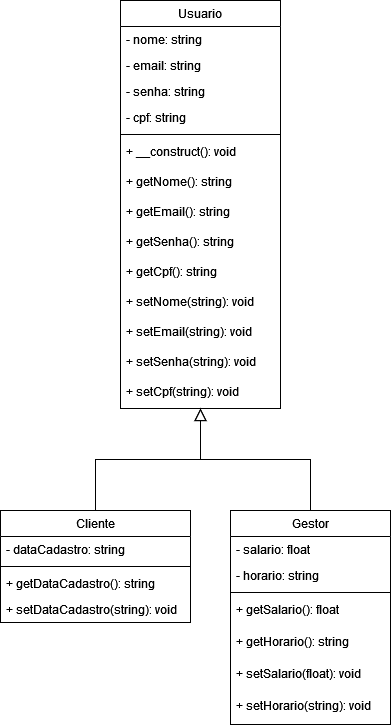

The diagram above was exported from draw.io. Its source (the exported page's mxGraphModel, read from the mxfile embedded in the PNG):
<mxGraphModel dx="1103" dy="780" grid="1" gridSize="10" guides="1" tooltips="1" connect="1" arrows="1" fold="1" page="1" pageScale="1" pageWidth="827" pageHeight="1169" math="0" shadow="0">
  <root>
    <mxCell id="WIyWlLk6GJQsqaUBKTNV-0" />
    <mxCell id="WIyWlLk6GJQsqaUBKTNV-1" parent="WIyWlLk6GJQsqaUBKTNV-0" />
    <mxCell id="zkfFHV4jXpPFQw0GAbJ--0" value="Usuario" style="swimlane;fontStyle=0;align=center;verticalAlign=top;childLayout=stackLayout;horizontal=1;startSize=26;horizontalStack=0;resizeParent=1;resizeLast=0;collapsible=1;marginBottom=0;rounded=0;shadow=0;strokeWidth=1;" parent="WIyWlLk6GJQsqaUBKTNV-1" vertex="1">
      <mxGeometry x="160" y="50" width="160" height="408" as="geometry">
        <mxRectangle x="230" y="140" width="160" height="26" as="alternateBounds" />
      </mxGeometry>
    </mxCell>
    <mxCell id="zkfFHV4jXpPFQw0GAbJ--1" value="- nome: string" style="text;align=left;verticalAlign=top;spacingLeft=4;spacingRight=4;overflow=hidden;rotatable=0;points=[[0,0.5],[1,0.5]];portConstraint=eastwest;" parent="zkfFHV4jXpPFQw0GAbJ--0" vertex="1">
      <mxGeometry y="26" width="160" height="26" as="geometry" />
    </mxCell>
    <mxCell id="zkfFHV4jXpPFQw0GAbJ--2" value="- email: string" style="text;align=left;verticalAlign=top;spacingLeft=4;spacingRight=4;overflow=hidden;rotatable=0;points=[[0,0.5],[1,0.5]];portConstraint=eastwest;rounded=0;shadow=0;html=0;" parent="zkfFHV4jXpPFQw0GAbJ--0" vertex="1">
      <mxGeometry y="52" width="160" height="26" as="geometry" />
    </mxCell>
    <mxCell id="zkfFHV4jXpPFQw0GAbJ--3" value="- senha: string" style="text;align=left;verticalAlign=top;spacingLeft=4;spacingRight=4;overflow=hidden;rotatable=0;points=[[0,0.5],[1,0.5]];portConstraint=eastwest;rounded=0;shadow=0;html=0;" parent="zkfFHV4jXpPFQw0GAbJ--0" vertex="1">
      <mxGeometry y="78" width="160" height="26" as="geometry" />
    </mxCell>
    <mxCell id="hNzQWec21KEFqt4bw6Q7-1" value="- cpf: string" style="text;align=left;verticalAlign=top;spacingLeft=4;spacingRight=4;overflow=hidden;rotatable=0;points=[[0,0.5],[1,0.5]];portConstraint=eastwest;rounded=0;shadow=0;html=0;" vertex="1" parent="zkfFHV4jXpPFQw0GAbJ--0">
      <mxGeometry y="104" width="160" height="26" as="geometry" />
    </mxCell>
    <mxCell id="zkfFHV4jXpPFQw0GAbJ--4" value="" style="line;html=1;strokeWidth=1;align=left;verticalAlign=middle;spacingTop=-1;spacingLeft=3;spacingRight=3;rotatable=0;labelPosition=right;points=[];portConstraint=eastwest;" parent="zkfFHV4jXpPFQw0GAbJ--0" vertex="1">
      <mxGeometry y="130" width="160" height="8" as="geometry" />
    </mxCell>
    <mxCell id="zkfFHV4jXpPFQw0GAbJ--5" value="+ __construct(): void" style="text;align=left;verticalAlign=top;spacingLeft=4;spacingRight=4;overflow=hidden;rotatable=0;points=[[0,0.5],[1,0.5]];portConstraint=eastwest;" parent="zkfFHV4jXpPFQw0GAbJ--0" vertex="1">
      <mxGeometry y="138" width="160" height="30" as="geometry" />
    </mxCell>
    <mxCell id="hNzQWec21KEFqt4bw6Q7-2" value="+ getNome(): string" style="text;align=left;verticalAlign=top;spacingLeft=4;spacingRight=4;overflow=hidden;rotatable=0;points=[[0,0.5],[1,0.5]];portConstraint=eastwest;" vertex="1" parent="zkfFHV4jXpPFQw0GAbJ--0">
      <mxGeometry y="168" width="160" height="30" as="geometry" />
    </mxCell>
    <mxCell id="hNzQWec21KEFqt4bw6Q7-3" value="+ getEmail(): string" style="text;align=left;verticalAlign=top;spacingLeft=4;spacingRight=4;overflow=hidden;rotatable=0;points=[[0,0.5],[1,0.5]];portConstraint=eastwest;" vertex="1" parent="zkfFHV4jXpPFQw0GAbJ--0">
      <mxGeometry y="198" width="160" height="30" as="geometry" />
    </mxCell>
    <mxCell id="hNzQWec21KEFqt4bw6Q7-5" value="+ getSenha(): string" style="text;align=left;verticalAlign=top;spacingLeft=4;spacingRight=4;overflow=hidden;rotatable=0;points=[[0,0.5],[1,0.5]];portConstraint=eastwest;" vertex="1" parent="zkfFHV4jXpPFQw0GAbJ--0">
      <mxGeometry y="228" width="160" height="30" as="geometry" />
    </mxCell>
    <mxCell id="hNzQWec21KEFqt4bw6Q7-6" value="+ getCpf(): string" style="text;align=left;verticalAlign=top;spacingLeft=4;spacingRight=4;overflow=hidden;rotatable=0;points=[[0,0.5],[1,0.5]];portConstraint=eastwest;" vertex="1" parent="zkfFHV4jXpPFQw0GAbJ--0">
      <mxGeometry y="258" width="160" height="30" as="geometry" />
    </mxCell>
    <mxCell id="hNzQWec21KEFqt4bw6Q7-7" value="+ setNome(string): void" style="text;align=left;verticalAlign=top;spacingLeft=4;spacingRight=4;overflow=hidden;rotatable=0;points=[[0,0.5],[1,0.5]];portConstraint=eastwest;" vertex="1" parent="zkfFHV4jXpPFQw0GAbJ--0">
      <mxGeometry y="288" width="160" height="30" as="geometry" />
    </mxCell>
    <mxCell id="hNzQWec21KEFqt4bw6Q7-8" value="+ setEmail(string): void" style="text;align=left;verticalAlign=top;spacingLeft=4;spacingRight=4;overflow=hidden;rotatable=0;points=[[0,0.5],[1,0.5]];portConstraint=eastwest;" vertex="1" parent="zkfFHV4jXpPFQw0GAbJ--0">
      <mxGeometry y="318" width="160" height="30" as="geometry" />
    </mxCell>
    <mxCell id="hNzQWec21KEFqt4bw6Q7-9" value="+ setSenha(string): void" style="text;align=left;verticalAlign=top;spacingLeft=4;spacingRight=4;overflow=hidden;rotatable=0;points=[[0,0.5],[1,0.5]];portConstraint=eastwest;" vertex="1" parent="zkfFHV4jXpPFQw0GAbJ--0">
      <mxGeometry y="348" width="160" height="30" as="geometry" />
    </mxCell>
    <mxCell id="hNzQWec21KEFqt4bw6Q7-10" value="+ setCpf(string): void" style="text;align=left;verticalAlign=top;spacingLeft=4;spacingRight=4;overflow=hidden;rotatable=0;points=[[0,0.5],[1,0.5]];portConstraint=eastwest;" vertex="1" parent="zkfFHV4jXpPFQw0GAbJ--0">
      <mxGeometry y="378" width="160" height="30" as="geometry" />
    </mxCell>
    <mxCell id="zkfFHV4jXpPFQw0GAbJ--6" value="Cliente" style="swimlane;fontStyle=0;align=center;verticalAlign=top;childLayout=stackLayout;horizontal=1;startSize=26;horizontalStack=0;resizeParent=1;resizeLast=0;collapsible=1;marginBottom=0;rounded=0;shadow=0;strokeWidth=1;" parent="WIyWlLk6GJQsqaUBKTNV-1" vertex="1">
      <mxGeometry x="40" y="560" width="190" height="112" as="geometry">
        <mxRectangle x="130" y="380" width="160" height="26" as="alternateBounds" />
      </mxGeometry>
    </mxCell>
    <mxCell id="zkfFHV4jXpPFQw0GAbJ--7" value="- dataCadastro: string" style="text;align=left;verticalAlign=top;spacingLeft=4;spacingRight=4;overflow=hidden;rotatable=0;points=[[0,0.5],[1,0.5]];portConstraint=eastwest;" parent="zkfFHV4jXpPFQw0GAbJ--6" vertex="1">
      <mxGeometry y="26" width="190" height="26" as="geometry" />
    </mxCell>
    <mxCell id="zkfFHV4jXpPFQw0GAbJ--9" value="" style="line;html=1;strokeWidth=1;align=left;verticalAlign=middle;spacingTop=-1;spacingLeft=3;spacingRight=3;rotatable=0;labelPosition=right;points=[];portConstraint=eastwest;" parent="zkfFHV4jXpPFQw0GAbJ--6" vertex="1">
      <mxGeometry y="52" width="190" height="8" as="geometry" />
    </mxCell>
    <mxCell id="hNzQWec21KEFqt4bw6Q7-14" value="+ getDataCadastro(): string" style="text;align=left;verticalAlign=top;spacingLeft=4;spacingRight=4;overflow=hidden;rotatable=0;points=[[0,0.5],[1,0.5]];portConstraint=eastwest;" vertex="1" parent="zkfFHV4jXpPFQw0GAbJ--6">
      <mxGeometry y="60" width="190" height="26" as="geometry" />
    </mxCell>
    <mxCell id="zkfFHV4jXpPFQw0GAbJ--11" value="+ setDataCadastro(string): void" style="text;align=left;verticalAlign=top;spacingLeft=4;spacingRight=4;overflow=hidden;rotatable=0;points=[[0,0.5],[1,0.5]];portConstraint=eastwest;" parent="zkfFHV4jXpPFQw0GAbJ--6" vertex="1">
      <mxGeometry y="86" width="190" height="26" as="geometry" />
    </mxCell>
    <mxCell id="zkfFHV4jXpPFQw0GAbJ--12" value="" style="endArrow=block;endSize=10;endFill=0;shadow=0;strokeWidth=1;rounded=0;edgeStyle=elbowEdgeStyle;elbow=vertical;" parent="WIyWlLk6GJQsqaUBKTNV-1" source="zkfFHV4jXpPFQw0GAbJ--6" edge="1">
      <mxGeometry width="160" relative="1" as="geometry">
        <mxPoint x="140" y="403" as="sourcePoint" />
        <mxPoint x="240" y="458" as="targetPoint" />
      </mxGeometry>
    </mxCell>
    <mxCell id="zkfFHV4jXpPFQw0GAbJ--13" value="Gestor" style="swimlane;fontStyle=0;align=center;verticalAlign=top;childLayout=stackLayout;horizontal=1;startSize=26;horizontalStack=0;resizeParent=1;resizeLast=0;collapsible=1;marginBottom=0;rounded=0;shadow=0;strokeWidth=1;" parent="WIyWlLk6GJQsqaUBKTNV-1" vertex="1">
      <mxGeometry x="270" y="560" width="160" height="214" as="geometry">
        <mxRectangle x="340" y="380" width="170" height="26" as="alternateBounds" />
      </mxGeometry>
    </mxCell>
    <mxCell id="zkfFHV4jXpPFQw0GAbJ--14" value="- salario: float" style="text;align=left;verticalAlign=top;spacingLeft=4;spacingRight=4;overflow=hidden;rotatable=0;points=[[0,0.5],[1,0.5]];portConstraint=eastwest;" parent="zkfFHV4jXpPFQw0GAbJ--13" vertex="1">
      <mxGeometry y="26" width="160" height="26" as="geometry" />
    </mxCell>
    <mxCell id="hNzQWec21KEFqt4bw6Q7-11" value="- horario: string" style="text;align=left;verticalAlign=top;spacingLeft=4;spacingRight=4;overflow=hidden;rotatable=0;points=[[0,0.5],[1,0.5]];portConstraint=eastwest;" vertex="1" parent="zkfFHV4jXpPFQw0GAbJ--13">
      <mxGeometry y="52" width="160" height="26" as="geometry" />
    </mxCell>
    <mxCell id="zkfFHV4jXpPFQw0GAbJ--15" value="" style="line;html=1;strokeWidth=1;align=left;verticalAlign=middle;spacingTop=-1;spacingLeft=3;spacingRight=3;rotatable=0;labelPosition=right;points=[];portConstraint=eastwest;" parent="zkfFHV4jXpPFQw0GAbJ--13" vertex="1">
      <mxGeometry y="78" width="160" height="8" as="geometry" />
    </mxCell>
    <mxCell id="hNzQWec21KEFqt4bw6Q7-15" value="+ getSalario(): float" style="text;align=left;verticalAlign=top;spacingLeft=4;spacingRight=4;overflow=hidden;rotatable=0;points=[[0,0.5],[1,0.5]];portConstraint=eastwest;" vertex="1" parent="zkfFHV4jXpPFQw0GAbJ--13">
      <mxGeometry y="86" width="160" height="32" as="geometry" />
    </mxCell>
    <mxCell id="hNzQWec21KEFqt4bw6Q7-16" value="+ getHorario(): string" style="text;align=left;verticalAlign=top;spacingLeft=4;spacingRight=4;overflow=hidden;rotatable=0;points=[[0,0.5],[1,0.5]];portConstraint=eastwest;" vertex="1" parent="zkfFHV4jXpPFQw0GAbJ--13">
      <mxGeometry y="118" width="160" height="32" as="geometry" />
    </mxCell>
    <mxCell id="hNzQWec21KEFqt4bw6Q7-17" value="+ setSalario(float): void" style="text;align=left;verticalAlign=top;spacingLeft=4;spacingRight=4;overflow=hidden;rotatable=0;points=[[0,0.5],[1,0.5]];portConstraint=eastwest;" vertex="1" parent="zkfFHV4jXpPFQw0GAbJ--13">
      <mxGeometry y="150" width="160" height="32" as="geometry" />
    </mxCell>
    <mxCell id="hNzQWec21KEFqt4bw6Q7-18" value="+ setHorario(string): void" style="text;align=left;verticalAlign=top;spacingLeft=4;spacingRight=4;overflow=hidden;rotatable=0;points=[[0,0.5],[1,0.5]];portConstraint=eastwest;" vertex="1" parent="zkfFHV4jXpPFQw0GAbJ--13">
      <mxGeometry y="182" width="160" height="32" as="geometry" />
    </mxCell>
    <mxCell id="zkfFHV4jXpPFQw0GAbJ--16" value="" style="endArrow=block;endSize=10;endFill=0;shadow=0;strokeWidth=1;rounded=0;edgeStyle=elbowEdgeStyle;elbow=vertical;" parent="WIyWlLk6GJQsqaUBKTNV-1" source="zkfFHV4jXpPFQw0GAbJ--13" edge="1">
      <mxGeometry width="160" relative="1" as="geometry">
        <mxPoint x="150" y="573" as="sourcePoint" />
        <mxPoint x="240" y="458" as="targetPoint" />
      </mxGeometry>
    </mxCell>
  </root>
</mxGraphModel>